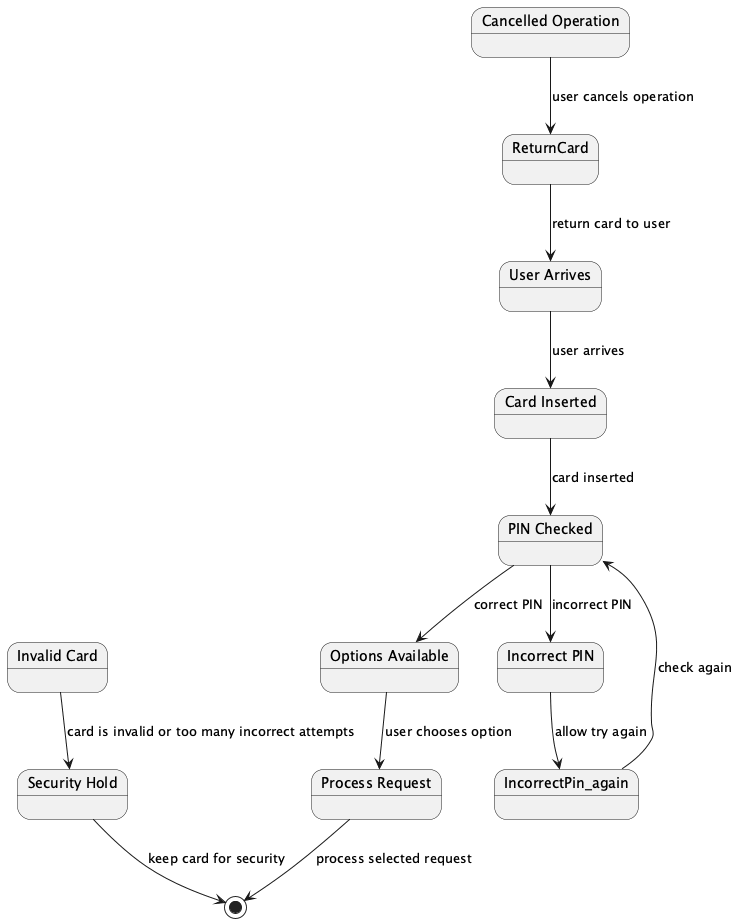

The diagram above was rendered by PlantUML. Its source (embedded in the PNG):
@startuml
state Arrived as "User Arrives"
state InsertedCard as "Card Inserted"
state CheckPin as "PIN Checked"
state IncorrectPin as "Incorrect PIN"
state InvalidCard as "Invalid Card"
state SecurityHold as "Security Hold"
state CancelledOperation as "Cancelled Operation"
state OptionsAvailable as "Options Available"
state ProcessRequest as "Process Request"

Arrived --> InsertedCard: user arrives
InsertedCard --> CheckPin: card inserted
CheckPin --> IncorrectPin: incorrect PIN
IncorrectPin --> IncorrectPin_again: allow try again
IncorrectPin_again --> CheckPin: check again
CheckPin --> OptionsAvailable: correct PIN
OptionsAvailable --> ProcessRequest: user chooses option
ProcessRequest --> [*]: process selected request
CancelledOperation --> ReturnCard: user cancels operation
ReturnCard --> Arrived: return card to user
InvalidCard --> SecurityHold: card is invalid or too many incorrect attempts
SecurityHold --> [*]: keep card for security
@enduml